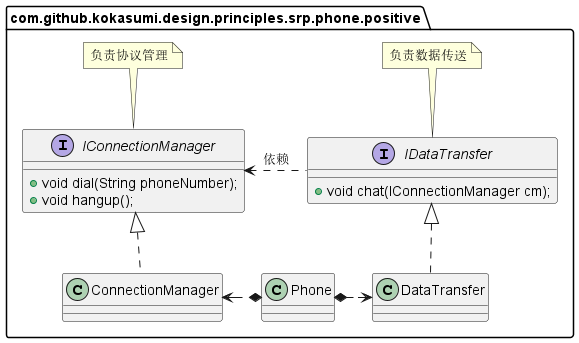

The diagram above was rendered by PlantUML. Its source (embedded in the PNG):
@startuml
package com.github.kokasumi.design.principles.srp.phone.positive {
    interface IConnectionManager {
        + void dial(String phoneNumber);
        + void hangup();
    }
    note top of IConnectionManager: 负责协议管理
    interface IDataTransfer {
        + void chat(IConnectionManager cm);
    }
    note top of IDataTransfer: 负责数据传送
    IConnectionManager <...right IDataTransfer: 依赖
    class ConnectionManager implements IConnectionManager {}
    class DataTransfer implements IDataTransfer {}
    Phone *...left> ConnectionManager
    Phone *...right> DataTransfer
}
@enduml